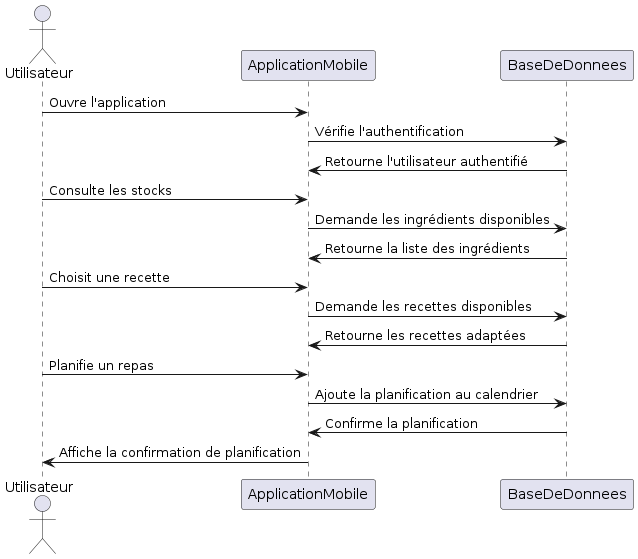

The diagram above was rendered by PlantUML. Its source (embedded in the PNG):
@startuml
actor Utilisateur
participant ApplicationMobile
participant BaseDeDonnees

Utilisateur -> ApplicationMobile : Ouvre l'application
ApplicationMobile -> BaseDeDonnees : Vérifie l'authentification
BaseDeDonnees -> ApplicationMobile : Retourne l'utilisateur authentifié

Utilisateur -> ApplicationMobile : Consulte les stocks
ApplicationMobile -> BaseDeDonnees : Demande les ingrédients disponibles
BaseDeDonnees -> ApplicationMobile : Retourne la liste des ingrédients

Utilisateur -> ApplicationMobile : Choisit une recette
ApplicationMobile -> BaseDeDonnees : Demande les recettes disponibles
BaseDeDonnees -> ApplicationMobile : Retourne les recettes adaptées

Utilisateur -> ApplicationMobile : Planifie un repas
ApplicationMobile -> BaseDeDonnees : Ajoute la planification au calendrier
BaseDeDonnees -> ApplicationMobile : Confirme la planification

ApplicationMobile -> Utilisateur : Affiche la confirmation de planification
@enduml